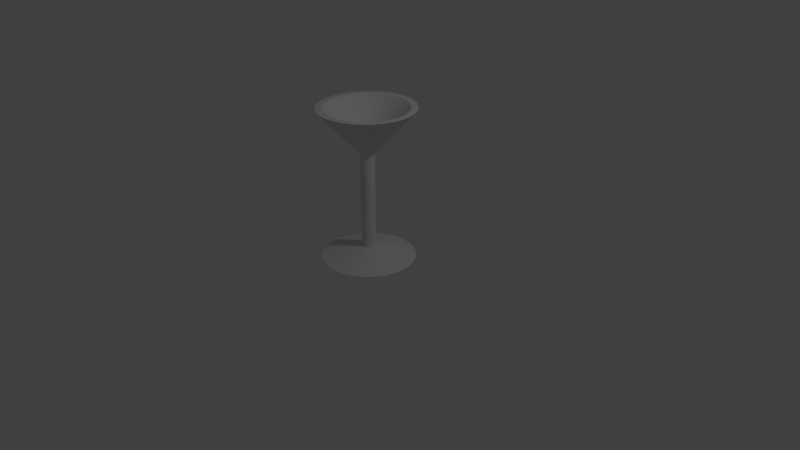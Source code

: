 # Source: martini.blend  (saved by Blender 2.79.0; exported with 4.5.12 LTS)
import bpy
from mathutils import Matrix  # noqa: F401  (used for matrix-valued properties, if any)

bpy.ops.wm.read_factory_settings(use_empty=True)
scene = bpy.context.scene
scene.name = 'Scene'

# ---- collections
col_collection_1 = bpy.data.collections.new('Collection 1'); scene.collection.children.link(col_collection_1)

# ---- world
world_world = bpy.data.worlds.new('World'); scene.world = world_world
world_world.color = (0.05088, 0.05088, 0.05088)
world_world.use_sun_shadow = False
world_world.sun_shadow_jitter_overblur = 0.0
world_world.cycles.sampling_method = 'MANUAL'

# ---- cameras
cam_camera = bpy.data.cameras.new('Camera')
cam_camera.clip_end = 100.0
cam_camera.lens = 35.0
cam_camera.sensor_width = 32.0
cam_camera.sensor_height = 18.0
cam_camera.ortho_scale = 7.314
cam_camera.dof.focus_distance = 0.0
cam_camera.dof.aperture_fstop = 128.0

# ---- lights
light_lamp = bpy.data.lights.new('Lamp', 'POINT')
light_lamp.transmission_factor = 0.0
light_lamp.cutoff_distance = 30.0
light_lamp.energy = 100.0
light_lamp.shadow_buffer_clip_start = 1.001
light_lamp.shadow_soft_size = 0.1
light_lamp.shadow_maximum_resolution = 0.006
light_lamp.use_absolute_resolution = True

# ---- meshes
me_cylinder = bpy.data.meshes.new('Cylinder')
me_cylinder.from_pydata([(6.254e-09, 0.09164, 1.383), (6.254e-09, 0.09164, 0.1404), (0.01788, 0.08988, 1.383), (0.01788, 0.08988, 0.1404), (0.03507, 0.08466, 1.383), (0.03507, 0.08466, 0.1404), (0.05091, 0.07619, 1.383), (0.05091, 0.07619, 0.1404), (0.0648, 0.0648, 1.383), (0.0648, 0.0648, 0.1404), (0.07619, 0.05091, 1.383), (0.07619, 0.05091, 0.1404), (0.08466, 0.03507, 1.383), (0.08466, 0.03507, 0.1404), (0.08988, 0.01788, 1.383), (0.08988, 0.01788, 0.1404), (0.09164, 2.078e-08, 1.383), (0.09164, 2.078e-08, 0.1404), (0.08988, -0.01788, 1.383), (0.08988, -0.01788, 0.1404), (0.08466, -0.03507, 1.383), (0.08466, -0.03507, 0.1404), (0.07619, -0.05091, 1.383), (0.07619, -0.05091, 0.1404), (0.0648, -0.0648, 1.383), (0.0648, -0.0648, 0.1404), (0.05091, -0.07619, 1.383), (0.05091, -0.07619, 0.1404), (0.03507, -0.08466, 1.383), (0.03507, -0.08466, 0.1404), (0.01788, -0.08988, 1.383), (0.01788, -0.08988, 0.1404), (-2.36e-08, -0.09164, 1.383), (-2.36e-08, -0.09164, 0.1404), (-0.01788, -0.08988, 1.383), (-0.01788, -0.08988, 0.1404), (-0.03507, -0.08466, 1.383), (-0.03507, -0.08466, 0.1404), (-0.05091, -0.07619, 1.383), (-0.05091, -0.07619, 0.1404), (-0.0648, -0.0648, 1.383), (-0.0648, -0.0648, 0.1404), (-0.07619, -0.05091, 1.383), (-0.07619, -0.05091, 0.1404), (-0.08466, -0.03507, 1.383), (-0.08466, -0.03507, 0.1404), (-0.08988, -0.01788, 1.383), (-0.08988, -0.01788, 0.1404), (-0.09164, 1.023e-07, 1.383), (-0.09164, 1.023e-07, 0.1404), (-0.08988, 0.01788, 1.383), (-0.08988, 0.01788, 0.1404), (-0.08466, 0.03507, 1.383), (-0.08466, 0.03507, 0.1404), (-0.07619, 0.05091, 1.383), (-0.07619, 0.05091, 0.1404), (-0.0648, 0.0648, 1.383), (-0.0648, 0.0648, 0.1404), (-0.05091, 0.07619, 1.383), (-0.05091, 0.07619, 0.1404), (-0.03507, 0.08466, 1.383), (-0.03507, 0.08466, 0.1404), (-0.01788, 0.08988, 1.383), (-0.01788, 0.08988, 0.1404), (-9.526e-08, 0.5344, 1.975), (0.1043, 0.5241, 1.975), (0.2045, 0.4937, 1.975), (0.2969, 0.4443, 1.975), (0.3779, 0.3779, 1.975), (0.4443, 0.2969, 1.975), (0.4937, 0.2045, 1.975), (0.5241, 0.1043, 1.975), (0.5344, -1.151e-07, 1.975), (0.5241, -0.1043, 1.975), (0.4937, -0.2045, 1.975), (0.4443, -0.2969, 1.975), (0.3779, -0.3779, 1.975), (0.2969, -0.4443, 1.975), (0.2045, -0.4937, 1.975), (0.1043, -0.5241, 1.975), (-2.255e-07, -0.5344, 1.975), (-0.1043, -0.5241, 1.975), (-0.2045, -0.4937, 1.975), (-0.2969, -0.4443, 1.975), (-0.3779, -0.3779, 1.975), (-0.4443, -0.2969, 1.975), (-0.4937, -0.2045, 1.975), (-0.5241, -0.1043, 1.975), (-0.5344, 3.873e-07, 1.975), (-0.5241, 0.1043, 1.975), (-0.4937, 0.2045, 1.975), (-0.4443, 0.2969, 1.975), (-0.3779, 0.3779, 1.975), (-0.2969, 0.4443, 1.975), (-0.2045, 0.4937, 1.975), (-0.1042, 0.5241, 1.975), (-3.245e-08, 0.6197, 1.975), (0.1209, 0.6078, 1.975), (0.2371, 0.5725, 1.975), (0.3443, 0.5152, 1.975), (0.4382, 0.4382, 1.975), (0.5152, 0.3443, 1.975), (0.5725, 0.2371, 1.975), (0.6078, 0.1209, 1.975), (0.6197, -1.03e-07, 1.975), (0.6078, -0.1209, 1.975), (0.5725, -0.2371, 1.975), (0.5152, -0.3443, 1.975), (0.4382, -0.4382, 1.975), (0.3443, -0.5152, 1.975), (0.2371, -0.5725, 1.975), (0.1209, -0.6078, 1.975), (-2.344e-07, -0.6197, 1.975), (-0.1209, -0.6078, 1.975), (-0.2371, -0.5725, 1.975), (-0.3443, -0.5152, 1.975), (-0.4382, -0.4382, 1.975), (-0.5152, -0.3443, 1.975), (-0.5725, -0.2371, 1.975), (-0.6078, -0.1209, 1.975), (-0.6197, 4.486e-07, 1.975), (-0.6078, 0.1209, 1.975), (-0.5725, 0.2371, 1.975), (-0.5152, 0.3443, 1.975), (-0.4382, 0.4382, 1.975), (-0.3443, 0.5152, 1.975), (-0.2371, 0.5725, 1.975), (-0.1209, 0.6078, 1.975), (6.353e-08, 0.03359, 1.521), (0.006554, 0.03295, 1.521), (0.01286, 0.03104, 1.521), (0.01866, 0.02793, 1.521), (0.02375, 0.02375, 1.521), (0.02793, 0.01866, 1.521), (0.03104, 0.01286, 1.521), (0.03295, 0.006554, 1.521), (0.03359, 2.007e-09, 1.521), (0.03295, -0.006554, 1.521), (0.03104, -0.01286, 1.521), (0.02793, -0.01866, 1.521), (0.02375, -0.02375, 1.521), (0.01866, -0.02793, 1.521), (0.01286, -0.03104, 1.521), (0.006554, -0.03295, 1.521), (5.534e-08, -0.03359, 1.521), (-0.006554, -0.03295, 1.521), (-0.01286, -0.03104, 1.521), (-0.01866, -0.02793, 1.521), (-0.02375, -0.02375, 1.521), (-0.02793, -0.01866, 1.521), (-0.03104, -0.01286, 1.521), (-0.03295, -0.006554, 1.521), (-0.03359, 3.359e-08, 1.521), (-0.03295, 0.006554, 1.521), (-0.03104, 0.01286, 1.521), (-0.02793, 0.01866, 1.521), (-0.02375, 0.02375, 1.521), (-0.01866, 0.02793, 1.521), (-0.01286, 0.03104, 1.521), (-0.006554, 0.03295, 1.521), (0.1177, 0.5917, 0.0007992), (-7.031e-08, 0.6033, 0.0007992), (0.2309, 0.5574, 0.0007992), (0.3352, 0.5017, 0.0007992), (0.4266, 0.4266, 0.0007992), (0.5017, 0.3352, 0.0007992), (0.5574, 0.2309, 0.0007992), (0.5917, 0.1177, 0.0007992), (0.6033, -1.05e-07, 0.0007992), (0.5917, -0.1177, 0.0007992), (0.5574, -0.2309, 0.0007992), (0.5017, -0.3352, 0.0007992), (0.4266, -0.4266, 0.0007992), (0.3352, -0.5017, 0.0007992), (0.2309, -0.5574, 0.0007992), (0.1177, -0.5917, 0.0007992), (-2.669e-07, -0.6033, 0.0007992), (-0.1177, -0.5917, 0.0007992), (-0.2309, -0.5574, 0.0007992), (-0.3352, -0.5017, 0.0007992), (-0.4266, -0.4266, 0.0007992), (-0.5017, -0.3352, 0.0007992), (-0.5574, -0.2309, 0.0007992), (-0.5917, -0.1177, 0.0007992), (-0.6033, 4.32e-07, 0.0007992), (-0.5917, 0.1177, 0.0007992), (-0.5574, 0.2309, 0.0007992), (-0.5017, 0.3352, 0.0007992), (-0.4266, 0.4266, 0.0007992), (-0.3352, 0.5017, 0.0007992), (-0.2309, 0.5574, 0.0007992), (-0.1177, 0.5917, 0.0007992)], [], [(0, 1, 3, 2), (2, 3, 5, 4), (4, 5, 7, 6), (6, 7, 9, 8), (8, 9, 11, 10), (10, 11, 13, 12), (12, 13, 15, 14), (14, 15, 17, 16), (16, 17, 19, 18), (18, 19, 21, 20), (20, 21, 23, 22), (22, 23, 25, 24), (24, 25, 27, 26), (26, 27, 29, 28), (28, 29, 31, 30), (30, 31, 33, 32), (32, 33, 35, 34), (34, 35, 37, 36), (36, 37, 39, 38), (38, 39, 41, 40), (40, 41, 43, 42), (42, 43, 45, 44), (44, 45, 47, 46), (46, 47, 49, 48), (48, 49, 51, 50), (50, 51, 53, 52), (52, 53, 55, 54), (54, 55, 57, 56), (56, 57, 59, 58), (58, 59, 61, 60), (59, 57, 188, 189), (60, 61, 63, 62), (62, 63, 1, 0), (12, 14, 103, 102), (84, 85, 149, 148), (30, 32, 112, 111), (48, 50, 121, 120), (4, 6, 99, 98), (22, 24, 108, 107), (40, 42, 117, 116), (58, 60, 126, 125), (14, 16, 104, 103), (32, 34, 113, 112), (50, 52, 122, 121), (6, 8, 100, 99), (24, 26, 109, 108), (42, 44, 118, 117), (60, 62, 127, 126), (16, 18, 105, 104), (34, 36, 114, 113), (52, 54, 123, 122), (8, 10, 101, 100), (26, 28, 110, 109), (44, 46, 119, 118), (0, 2, 97, 96), (62, 0, 96, 127), (18, 20, 106, 105), (36, 38, 115, 114), (54, 56, 124, 123), (10, 12, 102, 101), (28, 30, 111, 110), (46, 48, 120, 119), (2, 4, 98, 97), (20, 22, 107, 106), (38, 40, 116, 115), (56, 58, 125, 124), (65, 64, 96, 97), (66, 65, 97, 98), (67, 66, 98, 99), (68, 67, 99, 100), (69, 68, 100, 101), (70, 69, 101, 102), (71, 70, 102, 103), (72, 71, 103, 104), (73, 72, 104, 105), (74, 73, 105, 106), (75, 74, 106, 107), (76, 75, 107, 108), (77, 76, 108, 109), (78, 77, 109, 110), (79, 78, 110, 111), (80, 79, 111, 112), (81, 80, 112, 113), (82, 81, 113, 114), (83, 82, 114, 115), (84, 83, 115, 116), (85, 84, 116, 117), (86, 85, 117, 118), (87, 86, 118, 119), (88, 87, 119, 120), (89, 88, 120, 121), (90, 89, 121, 122), (91, 90, 122, 123), (92, 91, 123, 124), (93, 92, 124, 125), (94, 93, 125, 126), (95, 94, 126, 127), (64, 95, 127, 96), (128, 129, 130, 131, 132, 133, 134, 135, 136, 137, 138, 139, 140, 141, 142, 143, 144, 145, 146, 147, 148, 149, 150, 151, 152, 153, 154, 155, 156, 157, 158, 159), (71, 72, 136, 135), (85, 86, 150, 149), (72, 73, 137, 136), (86, 87, 151, 150), (73, 74, 138, 137), (87, 88, 152, 151), (74, 75, 139, 138), (88, 89, 153, 152), (75, 76, 140, 139), (89, 90, 154, 153), (76, 77, 141, 140), (90, 91, 155, 154), (77, 78, 142, 141), (64, 65, 129, 128), (91, 92, 156, 155), (78, 79, 143, 142), (65, 66, 130, 129), (92, 93, 157, 156), (79, 80, 144, 143), (66, 67, 131, 130), (93, 94, 158, 157), (80, 81, 145, 144), (67, 68, 132, 131), (94, 95, 159, 158), (81, 82, 146, 145), (68, 69, 133, 132), (95, 64, 128, 159), (82, 83, 147, 146), (69, 70, 134, 133), (83, 84, 148, 147), (70, 71, 135, 134), (160, 161, 191, 190, 189, 188, 187, 186, 185, 184, 183, 182, 181, 180, 179, 178, 177, 176, 175, 174, 173, 172, 171, 170, 169, 168, 167, 166, 165, 164, 163, 162), (15, 13, 166, 167), (33, 31, 175, 176), (51, 49, 184, 185), (7, 5, 162, 163), (25, 23, 171, 172), (43, 41, 180, 181), (61, 59, 189, 190), (17, 15, 167, 168), (35, 33, 176, 177), (53, 51, 185, 186), (9, 7, 163, 164), (27, 25, 172, 173), (45, 43, 181, 182), (63, 61, 190, 191), (19, 17, 168, 169), (37, 35, 177, 178), (55, 53, 186, 187), (11, 9, 164, 165), (29, 27, 173, 174), (47, 45, 182, 183), (3, 1, 161, 160), (1, 63, 191, 161), (21, 19, 169, 170), (39, 37, 178, 179), (57, 55, 187, 188), (13, 11, 165, 166), (31, 29, 174, 175), (49, 47, 183, 184), (5, 3, 160, 162), (23, 21, 170, 171), (41, 39, 179, 180)])
me_cylinder.use_remesh_preserve_volume = False
me_cylinder.use_remesh_preserve_attributes = False
me_cylinder.use_mirror_vertex_groups = False
me_cylinder.update()

# ---- objects
ob_cylinder = bpy.data.objects.new('Cylinder', me_cylinder)
ob_lamp = bpy.data.objects.new('Lamp', light_lamp)
ob_camera = bpy.data.objects.new('Camera', cam_camera)

# ---- transforms, parenting, visibility, modifiers, constraints
ob_cylinder.location = (0.0, 0.0, 0.0)
ob_cylinder.lineart.crease_threshold = 0.0
ob_lamp.location = (4.076, 1.005, 5.904)
ob_lamp.rotation_euler = (0.6503, 0.05522, 1.866)
ob_lamp.lock_rotations_4d = False
ob_lamp.empty_display_type = 'ARROWS'
ob_lamp.color = (0.0, 0.0, 0.0, 0.0)
ob_lamp.lineart.crease_threshold = 0.0
ob_camera.location = (7.481, -6.508, 5.344)
ob_camera.rotation_euler = (1.109, 0.0, 0.8149)
ob_camera.lock_rotations_4d = False
ob_camera.empty_display_type = 'ARROWS'
ob_camera.color = (0.0, 0.0, 0.0, 0.0)
ob_camera.display_type = 'WIRE'
ob_camera.lineart.crease_threshold = 0.0

# ---- collection membership
col_collection_1.objects.link(ob_cylinder)
col_collection_1.objects.link(ob_lamp)
col_collection_1.objects.link(ob_camera)

# ---- scene / render settings (as saved in the file)
scene.camera = ob_camera
scene.frame_start = 1; scene.frame_end = 250; scene.frame_set(1)
scene.render.engine = 'BLENDER_EEVEE_NEXT'
scene.render.resolution_percentage = 50
scene.render.dither_intensity = 0.0
scene.cycles.use_denoising = False
scene.cycles.samples = 128
scene.cycles.sampling_pattern = 'TABULATED_SOBOL'
scene.cycles.use_adaptive_sampling = False
scene.cycles.use_light_tree = False
scene.cycles.blur_glossy = 0.0
scene.cycles.sample_clamp_indirect = 0.0
scene.view_settings.view_transform = 'Standard'
bpy.context.view_layer.update()
